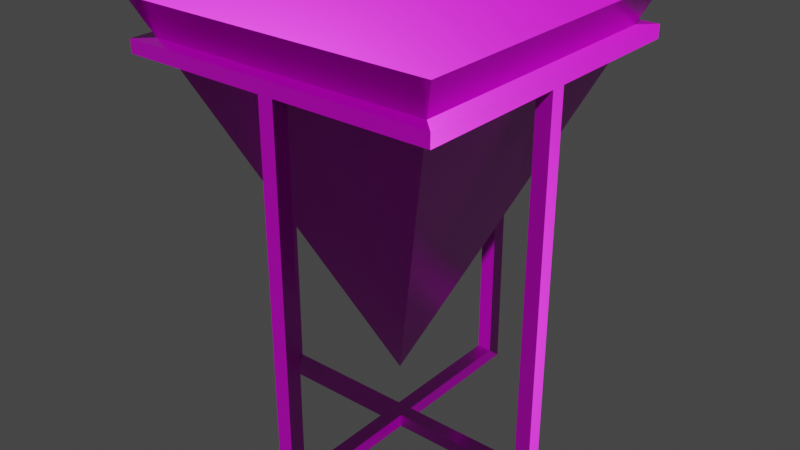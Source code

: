 # Source: End-Table_Modern.blend  (saved by Blender 2.82.7; exported with 4.5.12 LTS)
import bpy
from mathutils import Matrix  # noqa: F401  (used for matrix-valued properties, if any)

bpy.ops.wm.read_factory_settings(use_empty=True)
scene = bpy.context.scene
scene.name = 'Scene'

# ---- images (referenced by path relative to the original .blend; pixels are not part of the script)
import os
ASSET_DIR = os.environ.get("B2B_ASSET_DIR", "")  # directory of the original .blend (textures are referenced by path, not embedded)
HERE = os.path.dirname(os.path.abspath(__file__))  # packed textures are extracted next to this script under _unpacked/

def load_image(name, relpath, width, height, colorspace="sRGB"):
    """Load a texture the original file referenced (path relative to the .blend, or extracted next to this script)."""
    p = next((c for c in (os.path.join(HERE, relpath), os.path.join(ASSET_DIR, relpath)) if relpath and os.path.exists(c)), "")
    if p:
        img = bpy.data.images.load(p, check_existing=True)
        img.name = name
    else:  # same state as the original file: an image datablock whose file is absent (Cycles renders it pink)
        img = bpy.data.images.new(name, width, height)
        img.source = "FILE"
        img.filepath = "//" + (relpath or name)
    img.colorspace_settings.name = colorspace
    return img
img_end_table_modern_4k_normal_png_001 = load_image('End_Table-Modern_4K_Normal.png.001', 'End_Table-Modern/Textures/4k/End_Table-Modern_4K_Normal.png', 1024, 1024, 'Non-Color')
img_end_table_modern_4k_roughness_png_001 = load_image('End_Table-Modern_4K_Roughness.png.001', 'End_Table-Modern/Textures/4k/End_Table-Modern_4K_Roughness.png', 1024, 1024, 'Non-Color')
img_end_table_modern_4k_metalness_png_001 = load_image('End_Table-Modern_4K_Metalness.png.001', 'End_Table-Modern/Textures/4k/End_Table-Modern_4K_Metalness.png', 1024, 1024, 'Non-Color')
img_end_table_modern_4k_albedo_png_001 = load_image('End_Table-Modern_4K_Albedo.png.001', 'End_Table-Modern/Textures/4k/End_Table-Modern_4K_Albedo.png', 1024, 1024, 'sRGB')

# ---- materials (node trees are filled in below, after node groups)
mat_end_table = bpy.data.materials.new('End_Table')
mat_end_table.use_transparent_shadow = False

# ---- node groups
ng_auto_smooth = bpy.data.node_groups.new('Auto Smooth', 'GeometryNodeTree')
_s = ng_auto_smooth.interface.new_socket(name='Geometry', in_out='OUTPUT', socket_type='NodeSocketGeometry')
_s = ng_auto_smooth.interface.new_socket(name='Geometry', in_out='INPUT', socket_type='NodeSocketGeometry')
_s = ng_auto_smooth.interface.new_socket(name='Angle', in_out='INPUT', socket_type='NodeSocketFloat')
_s.subtype = 'ANGLE'
_s.min_value = 0.0
_s.max_value = 3.142
ng_auto_smooth.is_modifier = True
_N = ng_auto_smooth.nodes; _L = ng_auto_smooth.links
n0 = _N.new('NodeGroupOutput'); n0.name = 'Group Output'; n0.location = (480, -100)
n1 = _N.new('NodeGroupInput'); n1.name = 'Group Input'; n1.location = (-420, -300)
n2 = _N.new('NodeGroupInput'); n2.name = 'Group Input.001'; n2.location = (-60, -100)
n3 = _N.new('GeometryNodeSetShadeSmooth'); n3.name = 'Set Shade Smooth'; n3.location = (120, -100)
n3.domain = 'EDGE'
n4 = _N.new('GeometryNodeSetShadeSmooth'); n4.name = 'Set Shade Smooth.001'; n4.location = (300, -100)
n5 = _N.new('GeometryNodeInputMeshEdgeAngle'); n5.name = 'Edge Angle'; n5.location = (-420, -220)
n6 = _N.new('GeometryNodeInputEdgeSmooth'); n6.name = 'Is Edge Smooth'; n6.location = (-60, -160)
n7 = _N.new('GeometryNodeInputShadeSmooth'); n7.name = 'Is Face Smooth'; n7.location = (-240, -340)
n8 = _N.new('FunctionNodeBooleanMath'); n8.name = 'Boolean Math'; n8.location = (-60, -220)
n9 = _N.new('FunctionNodeCompare'); n9.name = 'Compare'; n9.location = (-240, -180)
n9.operation = 'LESS_EQUAL'
_L.new(n5.outputs[0], n9.inputs[0])
_L.new(n4.outputs[0], n0.inputs[0])
_L.new(n1.outputs[1], n9.inputs[1])
_L.new(n9.outputs[0], n8.inputs[0])
_L.new(n7.outputs[0], n8.inputs[1])
_L.new(n2.outputs[0], n3.inputs[0])
_L.new(n6.outputs[0], n3.inputs[1])
_L.new(n3.outputs[0], n4.inputs[0])
_L.new(n8.outputs[0], n3.inputs[2])
n0.is_active_output = True

# ---- material node trees
mat_end_table.use_nodes = True; mat_end_table.node_tree.nodes.clear()
_N = mat_end_table.node_tree.nodes; _L = mat_end_table.node_tree.links
n0 = _N.new('ShaderNodeOutputMaterial'); n0.name = 'Material Output'; n0.location = (300, 300)
n1 = _N.new('ShaderNodeBsdfPrincipled'); n1.name = 'Principled BSDF'; n1.location = (10, 300)
n1.distribution = 'GGX'
n1.subsurface_method = 'BURLEY'
n1.inputs[3].default_value = 1.45
n1.inputs[27].default_value = (0.0, 0.0, 0.0, 1.0)
n1.inputs[28].default_value = 1.0
n2 = _N.new('ShaderNodeTexImage'); n2.name = 'Image Texture.002'; n2.location = (-514, -188)
n2.hide = True
n2.image = img_end_table_modern_4k_normal_png_001
n3 = _N.new('ShaderNodeNormalMap'); n3.name = 'Normal Map'; n3.location = (-180, -131)
n4 = _N.new('ShaderNodeTexImage'); n4.name = 'Image Texture.003'; n4.location = (-518, 55)
n4.hide = True
n4.image = img_end_table_modern_4k_roughness_png_001
n5 = _N.new('ShaderNodeTexImage'); n5.name = 'Image Texture.001'; n5.location = (-522, 120)
n5.hide = True
n5.image = img_end_table_modern_4k_metalness_png_001
n6 = _N.new('ShaderNodeTexImage'); n6.name = 'Image Texture'; n6.location = (-324, 227)
n6.hide = True
n6.image = img_end_table_modern_4k_albedo_png_001
_L.new(n1.outputs[0], n0.inputs[0])
_L.new(n3.outputs[0], n1.inputs[5])
_L.new(n2.outputs[0], n3.inputs[1])
_L.new(n4.outputs[0], n1.inputs[2])
_L.new(n5.outputs[0], n1.inputs[1])
_L.new(n6.outputs[0], n1.inputs[0])
n0.is_active_output = True

# ---- world
world_world = bpy.data.worlds.new('World'); scene.world = world_world
world_world.use_nodes = True; world_world.node_tree.nodes.clear()
_N = world_world.node_tree.nodes; _L = world_world.node_tree.links
n0 = _N.new('ShaderNodeOutputWorld'); n0.name = 'World Output'; n0.location = (300, 300)
n1 = _N.new('ShaderNodeBackground'); n1.name = 'Background'; n1.location = (10, 300)
n1.inputs[0].default_value = (0.05088, 0.05088, 0.05088, 1.0)
_L.new(n1.outputs[0], n0.inputs[0])
n0.is_active_output = True
world_world.color = (0.05088, 0.05088, 0.05088)
world_world.use_sun_shadow = False
world_world.sun_shadow_jitter_overblur = 0.0

# ---- meshes
me_plane_002 = bpy.data.meshes.new('Plane.002')
me_plane_002.from_pydata([(0.2286, -0.2286, 0.5826), (0.2286, 0.2286, 0.5826), (-0.2065, -0.2065, 0.5826), (-0.2065, -0.2065, 0.5636), (0.2286, -0.2286, 0.5636), (0.2286, -0.01081, 0.5826), (0.2286, 0.01081, 0.5826), (0.2286, -0.01081, 0.5636), (-0.01105, -0.2065, 0.5826), (0.01105, -0.2065, 0.5636), (-0.01105, -0.2286, 0.5636), (0.2286, -0.01081, 0.0), (0.2065, -0.01081, 0.01905), (0.2065, 0.01081, 0.01905), (0.01105, -0.2065, 0.01905), (0.01105, 0.01081, 0.01905), (-0.2286, 0.2286, 0.5826), (-0.2065, 0.2065, 0.5826), (-0.2286, 0.2286, 0.5636), (-0.2065, 0.01081, 0.5826), (-0.2286, -0.01081, 0.5826), (-0.2286, 0.01081, 0.5826), (-0.2286, -0.01081, 0.5636), (0.01105, -0.2065, 0.5826), (0.01105, -0.2286, 0.5826), (-0.01105, -0.2286, 0.5826), (-0.01105, -0.2065, 0.5636), (0.01105, -0.2286, 0.5636), (-0.2286, -0.01081, 0.0), (0.01105, -0.2286, 0.0), (-0.2065, -0.01081, 0.01905), (-0.2286, 0.01081, 0.0), (-0.2065, 0.01081, 0.01905), (-0.01105, -0.2286, 0.0), (-0.01105, -0.2065, 0.01905), (-0.2286, -0.2286, 0.5826), (0.2065, 0.2065, 0.5636), (0.2065, -0.2065, 0.5636), (-0.2286, -0.2286, 0.5636), (0.2286, 0.2286, 0.5636), (0.2065, 0.01081, 0.5826), (0.2065, -0.01081, 0.5826), (0.2065, 0.01081, 0.5636), (0.2065, -0.01081, 0.5636), (0.2286, 0.01081, 0.5636), (0.01105, 0.2065, 0.5826), (0.01105, 0.2065, 0.5636), (0.01105, 0.2286, 0.5636), (0.2286, 0.01081, 0.0), (-0.01105, 0.2065, 0.01905), (0.01105, 0.2065, 0.01905), (0.01105, 0.01081, 0.0), (0.2065, -0.2065, 0.5826), (0.2065, 0.2065, 0.5826), (-0.2065, 0.2065, 0.5636), (-0.2065, -0.01081, 0.5826), (-0.2065, 0.01081, 0.5636), (-0.2065, -0.01081, 0.5636), (-0.2286, 0.01081, 0.5636), (-0.01105, 0.2065, 0.5826), (0.01105, 0.2286, 0.5826), (-0.01105, 0.2286, 0.5826), (-0.01105, 0.2065, 0.5636), (-0.01105, 0.2286, 0.5636), (0.01105, 0.2286, 0.0), (-0.01105, 0.2286, 0.0), (-0.01105, -0.01081, 0.01905), (0.01105, -0.01081, 0.01905), (0.01105, -0.01081, 0.0), (-0.01105, 0.01081, 0.0), (-0.01105, -0.01081, 0.0), (-0.01105, 0.01081, 0.01905)], [], [(8, 2, 35, 25), (41, 52, 0, 5), (26, 10, 38, 3), (43, 7, 4, 37), (41, 43, 37, 52), (24, 27, 4, 0), (8, 26, 3, 2), (6, 44, 39, 1), (0, 4, 7, 5), (5, 7, 44, 6), (53, 36, 42, 40), (53, 40, 6, 1), (40, 41, 5, 6), (52, 37, 9, 23), (23, 9, 26, 8), (35, 38, 10, 25), (25, 10, 27, 24), (37, 4, 27, 9), (52, 23, 24, 0), (23, 8, 25, 24), (67, 66, 34, 14), (51, 69, 65, 64), (44, 48, 13, 42), (42, 13, 12, 43), (7, 11, 48, 44), (43, 12, 11, 7), (27, 29, 14, 9), (9, 14, 34, 26), (10, 33, 29, 27), (26, 34, 33, 10), (66, 70, 33, 34), (13, 15, 67, 12), (48, 51, 15, 13), (12, 67, 68, 11), (68, 67, 14, 29), (11, 68, 51, 48), (55, 20, 35, 2), (57, 3, 38, 22), (55, 2, 3, 57), (21, 16, 18, 58), (35, 20, 22, 38), (20, 21, 58, 22), (17, 19, 56, 54), (19, 55, 57, 56), (54, 56, 58, 18), (17, 16, 21, 19), (19, 21, 20, 55), (58, 56, 32, 31), (56, 57, 30, 32), (22, 58, 31, 28), (57, 22, 28, 30), (32, 30, 66, 71), (31, 32, 71, 69), (30, 28, 70, 66), (28, 31, 69, 70), (59, 61, 16, 17), (62, 54, 18, 63), (42, 36, 39, 44), (60, 1, 39, 47), (59, 17, 54, 62), (41, 40, 42, 43), (53, 45, 46, 36), (45, 59, 62, 46), (16, 61, 63, 18), (61, 60, 47, 63), (36, 46, 47, 39), (53, 1, 60, 45), (45, 60, 61, 59), (47, 46, 50, 64), (46, 62, 49, 50), (63, 47, 64, 65), (62, 63, 65, 49), (64, 50, 15, 51), (49, 65, 69, 71), (29, 33, 70, 68), (50, 49, 71, 15), (67, 15, 71, 66), (69, 51, 68, 70)])
me_plane_002.polygons.foreach_set('use_smooth', [True] * 78)
_uv = me_plane_002.uv_layers.new(name='UVMap')
_uv.uv.foreach_set('vector', [0.6231, 0.8402, 0.6231, 0.7496, 0.6332, 0.7394, 0.6332, 0.8402, 0.6405, 0.841, 0.6405, 0.7511, 0.6504, 0.741, 0.6504, 0.841, 0.5532, 0.9561, 0.5437, 0.9561, 0.5437, 0.8602, 0.5532, 0.8699, 0.478, 0.8595, 0.4876, 0.8595, 0.4876, 0.9556, 0.478, 0.9459, 0.6581, 0.852, 0.6674, 0.852, 0.6674, 0.9491, 0.6581, 0.9491, 0.8067, 0.7169, 0.8067, 0.7253, 0.7123, 0.7253, 0.7123, 0.7169, 0.7997, 0.8395, 0.7909, 0.8395, 0.7909, 0.7477, 0.7997, 0.7477, 0.5768, 0.7159, 0.5768, 0.7243, 0.4823, 0.7243, 0.4823, 0.7159, 0.6808, 0.7159, 0.6808, 0.7243, 0.5862, 0.7243, 0.5862, 0.7159, 0.5862, 0.7159, 0.5862, 0.7243, 0.5768, 0.7243, 0.5768, 0.7159, 0.6581, 0.7443, 0.6674, 0.7443, 0.6674, 0.8413, 0.6581, 0.8413, 0.6405, 0.9409, 0.6405, 0.851, 0.6504, 0.851, 0.6504, 0.951, 0.6405, 0.851, 0.6405, 0.841, 0.6504, 0.841, 0.6504, 0.851, 0.7997, 0.9417, 0.7909, 0.9417, 0.7909, 0.8499, 0.7997, 0.8499, 0.7997, 0.8499, 0.7909, 0.8499, 0.7909, 0.8395, 0.7997, 0.8395, 0.9108, 0.7169, 0.9108, 0.7253, 0.8163, 0.7253, 0.8163, 0.7169, 0.8163, 0.7169, 0.8163, 0.7253, 0.8067, 0.7253, 0.8067, 0.7169, 0.5437, 0.7525, 0.5532, 0.7428, 0.5532, 0.8387, 0.5437, 0.8387, 0.6231, 0.941, 0.6231, 0.8505, 0.6332, 0.8505, 0.6332, 0.9513, 0.6231, 0.8505, 0.6231, 0.8402, 0.6332, 0.8402, 0.6332, 0.8505, 0.8192, 0.5926, 0.8293, 0.6026, 0.7397, 0.6908, 0.7296, 0.6808, 0.6019, 0.5955, 0.6114, 0.6049, 0.518, 0.6967, 0.5086, 0.6873, 0.9049, 0.7374, 0.9049, 0.9859, 0.8954, 0.9775, 0.8954, 0.7374, 0.7242, 0.9531, 0.7242, 0.7386, 0.7326, 0.7386, 0.7326, 0.9531, 0.5862, 0.7243, 0.5862, 0.9728, 0.5768, 0.9728, 0.5768, 0.7243, 0.8608, 0.9859, 0.8608, 0.7458, 0.8704, 0.7374, 0.8704, 0.9859, 0.8262, 0.9859, 0.8262, 0.7374, 0.8358, 0.7458, 0.8358, 0.9859, 0.7203, 0.7401, 0.7203, 0.9545, 0.7117, 0.9545, 0.7117, 0.7401, 0.8163, 0.7253, 0.8163, 0.9738, 0.8067, 0.9738, 0.8067, 0.7253, 0.9299, 0.9859, 0.9299, 0.7458, 0.9395, 0.7374, 0.9395, 0.9859, 0.6065, 0.7485, 0.6148, 0.7485, 0.6148, 0.8446, 0.6065, 0.8348, 0.7397, 0.4948, 0.8291, 0.5829, 0.8192, 0.5926, 0.7298, 0.5045, 0.5912, 0.9537, 0.5912, 0.8577, 0.5995, 0.8577, 0.5995, 0.944, 0.6072, 0.944, 0.6072, 0.8577, 0.6155, 0.8577, 0.6155, 0.9537, 0.5104, 0.7428, 0.5187, 0.7428, 0.5187, 0.8291, 0.5104, 0.8388, 0.518, 0.4947, 0.6112, 0.5864, 0.6019, 0.5955, 0.5088, 0.5038, 0.7412, 0.8522, 0.7508, 0.8522, 0.7508, 0.9482, 0.7412, 0.9385, 0.5091, 0.9563, 0.5091, 0.8699, 0.5187, 0.8602, 0.5187, 0.9563, 0.6747, 0.842, 0.6747, 0.7449, 0.684, 0.7449, 0.684, 0.842, 0.4641, 0.972, 0.3695, 0.972, 0.3695, 0.9636, 0.4641, 0.9636, 0.568, 0.972, 0.4734, 0.972, 0.4734, 0.9636, 0.568, 0.9636, 0.4734, 0.972, 0.4641, 0.972, 0.4641, 0.9636, 0.4734, 0.9636, 0.6747, 0.9498, 0.6747, 0.8527, 0.684, 0.8527, 0.684, 0.9498, 0.6747, 0.8527, 0.6747, 0.842, 0.684, 0.842, 0.684, 0.8527, 0.4825, 0.8284, 0.4825, 0.7421, 0.492, 0.7421, 0.492, 0.8381, 0.7412, 0.7563, 0.7508, 0.7466, 0.7508, 0.8427, 0.7412, 0.8427, 0.7412, 0.8427, 0.7508, 0.8427, 0.7508, 0.8522, 0.7412, 0.8522, 0.8531, 0.9859, 0.8435, 0.9859, 0.8435, 0.7458, 0.8531, 0.7374, 0.9911, 0.9853, 0.9818, 0.9853, 0.9818, 0.7452, 0.9911, 0.7452, 0.4734, 0.9636, 0.4641, 0.9636, 0.4641, 0.7151, 0.4734, 0.7151, 0.8781, 0.7374, 0.8877, 0.7374, 0.8877, 0.9859, 0.8781, 0.9775, 0.9286, 0.681, 0.9187, 0.6908, 0.8293, 0.6026, 0.8392, 0.5929, 0.5692, 0.8387, 0.5609, 0.829, 0.5609, 0.7428, 0.5692, 0.7428, 0.5912, 0.7582, 0.5994, 0.7485, 0.5994, 0.8445, 0.5912, 0.8445, 0.7137, 0.6875, 0.7045, 0.6967, 0.6114, 0.6049, 0.6206, 0.5958, 0.7681, 0.8426, 0.7585, 0.8426, 0.7585, 0.7466, 0.7681, 0.7563, 0.5264, 0.8387, 0.5264, 0.7525, 0.536, 0.7428, 0.536, 0.8387, 0.4918, 0.9563, 0.4918, 0.8699, 0.5014, 0.8602, 0.5014, 0.9563, 0.6919, 0.972, 0.5974, 0.972, 0.5974, 0.9636, 0.6919, 0.9636, 0.7848, 0.8517, 0.7848, 0.9445, 0.7759, 0.9445, 0.7759, 0.8517, 0.6581, 0.852, 0.6581, 0.8413, 0.6674, 0.8413, 0.6674, 0.852, 0.7848, 0.7485, 0.7848, 0.8412, 0.7759, 0.8412, 0.7759, 0.7485, 0.7848, 0.8412, 0.7848, 0.8517, 0.7759, 0.8517, 0.7759, 0.8412, 0.7959, 0.972, 0.7015, 0.972, 0.7015, 0.9636, 0.7959, 0.9636, 0.7015, 0.972, 0.6919, 0.972, 0.6919, 0.9636, 0.7015, 0.9636, 0.536, 0.8699, 0.536, 0.9561, 0.5264, 0.9561, 0.5264, 0.8602, 0.7681, 0.9385, 0.7585, 0.9482, 0.7585, 0.8523, 0.7681, 0.8523, 0.7681, 0.8523, 0.7585, 0.8523, 0.7585, 0.8426, 0.7681, 0.8426, 0.9222, 0.9859, 0.9126, 0.9859, 0.9126, 0.7458, 0.9222, 0.7374, 0.9645, 0.7452, 0.9741, 0.7452, 0.9741, 0.9853, 0.9645, 0.9853, 0.7015, 0.9636, 0.6919, 0.9636, 0.6919, 0.7151, 0.7015, 0.7151, 0.9568, 0.9859, 0.9472, 0.9859, 0.9472, 0.7374, 0.9568, 0.7458, 0.5692, 0.9563, 0.5609, 0.9465, 0.5609, 0.8602, 0.5692, 0.8602, 0.4944, 0.7525, 0.5027, 0.7428, 0.5027, 0.8388, 0.4944, 0.8388, 0.7045, 0.4947, 0.7139, 0.504, 0.6206, 0.5958, 0.6112, 0.5864, 0.9187, 0.4948, 0.9289, 0.5047, 0.8392, 0.5929, 0.8291, 0.5829, 0.8192, 0.5926, 0.8291, 0.5829, 0.8392, 0.5929, 0.8293, 0.6026, 0.6114, 0.6049, 0.6019, 0.5955, 0.6112, 0.5864, 0.6206, 0.5958])
me_plane_002.materials.append(mat_end_table)
me_plane_002.use_remesh_fix_poles = True
me_plane_002.use_remesh_preserve_attributes = False
me_plane_002.use_mirror_vertex_groups = False
me_plane_002.update()
me_cube_002 = bpy.data.meshes.new('Cube.002')
me_cube_002.from_pydata([(0.0, 0.0, -0.3577), (-0.2286, -0.2286, 0.1845), (-0.2286, 0.2286, 0.1845), (0.2286, -0.2286, 0.1845), (0.2286, 0.2286, 0.1845)], [], [(0, 1, 2), (0, 2, 4), (0, 4, 3), (0, 3, 1), (4, 2, 1, 3)])
_uv = me_cube_002.uv_layers.new(name='UVMap')
_uv.uv.foreach_set('vector', [0.798, 0.4649, 0.6264, 0.0233, 0.9696, 0.0233, 0.3841, 0.4656, 0.2125, 0.02399, 0.5557, 0.02399, 0.1882, 0.02905, 0.3597, 0.4707, 0.0165, 0.4706, 0.5879, 0.02417, 0.7597, 0.4657, 0.4165, 0.4659, 0.4434, 0.9472, 0.02236, 0.9472, 0.02236, 0.5261, 0.4434, 0.5261])
me_cube_002.materials.append(mat_end_table)
me_cube_002.use_remesh_fix_poles = True
me_cube_002.use_remesh_preserve_attributes = False
me_cube_002.use_mirror_vertex_groups = False
me_cube_002.update()
me_cube_002.normals_split_custom_set([tuple(v) for v in zip(*[iter([-0.9214, 0.0, -0.3885, -0.9214, 0.0, -0.3885, -0.9214, 0.0, -0.3885, 0.0, 0.9214, -0.3885, 0.0, 0.9214, -0.3885, 0.0, 0.9214, -0.3885, 0.9214, 0.0, -0.3885, 0.9214, 0.0, -0.3885, 0.9214, 0.0, -0.3885, 0.0, -0.9214, -0.3885, 0.0, -0.9214, -0.3885, 0.0, -0.9214, -0.3885, 0.0, 0.0, 1.0, 0.0, 0.0, 1.0, 0.0, 0.0, 1.0, 0.0, 0.0, 1.0])] * 3)])

# ---- objects
ob_holder = bpy.data.objects.new('Holder', me_plane_002)
ob_pyramid = bpy.data.objects.new('Pyramid', me_cube_002)

# ---- transforms, parenting, visibility, modifiers, constraints
ob_holder.location = (0.0, 0.0, 0.0)
ob_holder.lineart.crease_threshold = 0.0
_m = ob_holder.modifiers.new('Auto Smooth', 'NODES')
_m.node_group = ng_auto_smooth
_gi = [s.identifier for s in ng_auto_smooth.interface.items_tree if s.item_type == 'SOCKET' and s.in_out == 'INPUT']
_m[_gi[1]] = 0.5236  # Angle
ob_pyramid.location = (0.0, 0.0, 0.4505)
ob_pyramid.lineart.crease_threshold = 0.0

# ---- collection membership
scene.collection.objects.link(ob_holder)
scene.collection.objects.link(ob_pyramid)

# ---- scene / render settings (as saved in the file)
scene.frame_start = 1; scene.frame_end = 250; scene.frame_set(1)
scene.render.engine = 'BLENDER_EEVEE_NEXT'
scene.cycles.use_denoising = False
scene.cycles.samples = 128
scene.cycles.sampling_pattern = 'TABULATED_SOBOL'
scene.cycles.use_adaptive_sampling = False
scene.cycles.use_light_tree = False
scene.eevee.use_gtao = True
scene.eevee.light_threshold = 0.0
scene.eevee.use_raytracing = True
scene.view_settings.view_transform = 'Filmic'
bpy.context.view_layer.update()

# ---- added for rendering (the .blend has no active camera and no usable light): camera, sun
cam_auto = bpy.data.cameras.new('AutoCamera')
cam_auto.lens = 50.0
cam_auto.sensor_width = 36.0
cam_auto.clip_end = 1000.0
ob_auto_camera = bpy.data.objects.new('AutoCamera', cam_auto)
scene.collection.objects.link(ob_auto_camera)
ob_auto_camera.location = (0.838485, -1.00618, 0.988288)
ob_auto_camera.rotation_euler = (1.09748, -7.21219e-08, 0.694738)
scene.camera = ob_auto_camera
light_auto_sun = bpy.data.lights.new('AutoSun', 'SUN')
light_auto_sun.energy = 3.0
light_auto_sun.angle = 0.0523599
ob_auto_sun = bpy.data.objects.new('AutoSun', light_auto_sun)
scene.collection.objects.link(ob_auto_sun)
ob_auto_sun.rotation_euler = (0.872665, 0.174533, 0.523599)
bpy.context.view_layer.update()
